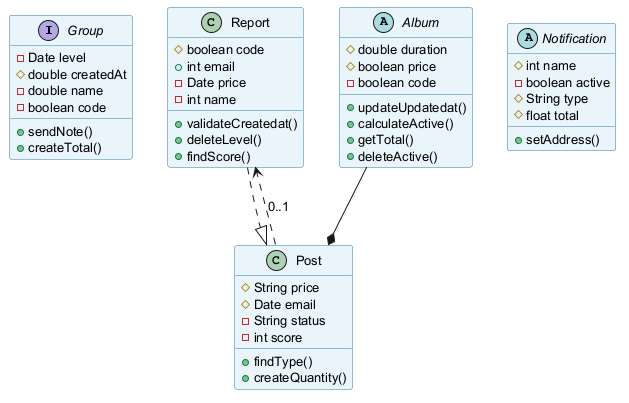

The diagram above was rendered by PlantUML. Its source (embedded in the PNG):
@startuml
skinparam backgroundColor #FFFFFF
skinparam classBackgroundColor #E8F4FA
skinparam classBorderColor #2C7DA0
skinparam defaultFontSize 13
interface Group {
  -Date level
  #double createdAt
  -double name
  -boolean code
  +sendNote()
  +createTotal()
}
class Report {
  #boolean code
  +int email
  -Date price
  -int name
  +validateCreatedat()
  +deleteLevel()
  +findScore()
}
abstract class Notification {
  #int name
  -boolean active
  #String type
  #float total
  +setAddress()
}
class Post {
  #String price
  #Date email
  -String status
  -int score
  +findType()
  +createQuantity()
}
abstract class Album {
  #double duration
  #boolean price
  -boolean code
  +updateUpdatedat()
  +calculateActive()
  +getTotal()
  +deleteActive()
}
Album --* Post
Report ..|> Post
Post ..> Report : "0..1"
@enduml